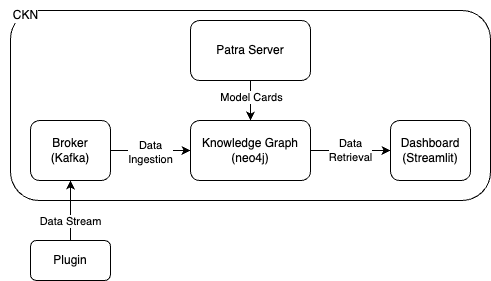

The diagram above was exported from draw.io. Its source (the exported page's mxGraphModel, read from the mxfile embedded in the PNG):
<mxGraphModel dx="836" dy="326" grid="1" gridSize="10" guides="1" tooltips="1" connect="1" arrows="1" fold="1" page="1" pageScale="1" pageWidth="827" pageHeight="1169" background="#ffffff" math="0" shadow="0">
  <root>
    <mxCell id="0" />
    <mxCell id="1" parent="0" />
    <mxCell id="cr1bo9lj4phMBNZ1wQNE-8" value="" style="rounded=1;whiteSpace=wrap;html=1;" parent="1" vertex="1">
      <mxGeometry x="60" y="170" width="480" height="190" as="geometry" />
    </mxCell>
    <mxCell id="cr1bo9lj4phMBNZ1wQNE-5" value="" style="edgeStyle=orthogonalEdgeStyle;rounded=0;orthogonalLoop=1;jettySize=auto;html=1;" parent="1" source="cr1bo9lj4phMBNZ1wQNE-1" target="cr1bo9lj4phMBNZ1wQNE-3" edge="1">
      <mxGeometry relative="1" as="geometry" />
    </mxCell>
    <mxCell id="cr1bo9lj4phMBNZ1wQNE-7" value="Data&lt;div&gt;Retrieval&lt;/div&gt;" style="edgeLabel;html=1;align=center;verticalAlign=middle;resizable=0;points=[];" parent="cr1bo9lj4phMBNZ1wQNE-5" connectable="0" vertex="1">
      <mxGeometry x="0.075" y="1" relative="1" as="geometry">
        <mxPoint x="-3" y="1" as="offset" />
      </mxGeometry>
    </mxCell>
    <mxCell id="cr1bo9lj4phMBNZ1wQNE-1" value="Knowledge Graph&lt;div&gt;(neo4j)&lt;/div&gt;" style="rounded=1;whiteSpace=wrap;html=1;" parent="1" vertex="1">
      <mxGeometry x="240" y="280" width="120" height="60" as="geometry" />
    </mxCell>
    <mxCell id="cr1bo9lj4phMBNZ1wQNE-4" value="" style="edgeStyle=orthogonalEdgeStyle;rounded=0;orthogonalLoop=1;jettySize=auto;html=1;" parent="1" source="cr1bo9lj4phMBNZ1wQNE-2" target="cr1bo9lj4phMBNZ1wQNE-1" edge="1">
      <mxGeometry relative="1" as="geometry" />
    </mxCell>
    <mxCell id="cr1bo9lj4phMBNZ1wQNE-6" value="Data&lt;div&gt;Ingestion&lt;/div&gt;" style="edgeLabel;html=1;align=center;verticalAlign=middle;resizable=0;points=[];" parent="cr1bo9lj4phMBNZ1wQNE-4" connectable="0" vertex="1">
      <mxGeometry y="-2" relative="1" as="geometry">
        <mxPoint as="offset" />
      </mxGeometry>
    </mxCell>
    <mxCell id="cr1bo9lj4phMBNZ1wQNE-2" value="Broker&lt;div&gt;(Kafka)&lt;/div&gt;" style="rounded=1;whiteSpace=wrap;html=1;" parent="1" vertex="1">
      <mxGeometry x="80" y="280" width="80" height="60" as="geometry" />
    </mxCell>
    <mxCell id="cr1bo9lj4phMBNZ1wQNE-3" value="Dashboard&lt;div&gt;(Streamlit)&lt;/div&gt;" style="rounded=1;whiteSpace=wrap;html=1;" parent="1" vertex="1">
      <mxGeometry x="440" y="280" width="80" height="60" as="geometry" />
    </mxCell>
    <mxCell id="cr1bo9lj4phMBNZ1wQNE-9" value="CKN" style="text;html=1;align=center;verticalAlign=middle;resizable=0;points=[];autosize=1;strokeColor=none;fillColor=none;labelBackgroundColor=default;" parent="1" vertex="1">
      <mxGeometry x="50" y="160" width="50" height="30" as="geometry" />
    </mxCell>
    <mxCell id="cr1bo9lj4phMBNZ1wQNE-12" style="edgeStyle=orthogonalEdgeStyle;rounded=0;orthogonalLoop=1;jettySize=auto;html=1;endArrow=classic;endFill=1;startArrow=none;startFill=0;" parent="1" source="cr1bo9lj4phMBNZ1wQNE-10" edge="1" target="cr1bo9lj4phMBNZ1wQNE-2">
      <mxGeometry relative="1" as="geometry">
        <mxPoint x="120" y="360" as="targetPoint" />
      </mxGeometry>
    </mxCell>
    <mxCell id="3eJgWB0n7AN9N1akc2Al-3" value="Data Stream" style="edgeLabel;html=1;align=center;verticalAlign=middle;resizable=0;points=[];" vertex="1" connectable="0" parent="cr1bo9lj4phMBNZ1wQNE-12">
      <mxGeometry x="-0.0125" relative="1" as="geometry">
        <mxPoint y="10" as="offset" />
      </mxGeometry>
    </mxCell>
    <mxCell id="cr1bo9lj4phMBNZ1wQNE-10" value="&lt;div&gt;Plugin&lt;/div&gt;" style="rounded=1;whiteSpace=wrap;html=1;" parent="1" vertex="1">
      <mxGeometry x="80" y="400" width="80" height="40" as="geometry" />
    </mxCell>
    <mxCell id="cr1bo9lj4phMBNZ1wQNE-15" style="edgeStyle=orthogonalEdgeStyle;rounded=0;orthogonalLoop=1;jettySize=auto;html=1;" parent="1" source="cr1bo9lj4phMBNZ1wQNE-14" target="cr1bo9lj4phMBNZ1wQNE-1" edge="1">
      <mxGeometry relative="1" as="geometry" />
    </mxCell>
    <mxCell id="cr1bo9lj4phMBNZ1wQNE-16" value="Model Cards" style="edgeLabel;html=1;align=center;verticalAlign=middle;resizable=0;points=[];" parent="cr1bo9lj4phMBNZ1wQNE-15" connectable="0" vertex="1">
      <mxGeometry x="-0.1829" y="1" relative="1" as="geometry">
        <mxPoint as="offset" />
      </mxGeometry>
    </mxCell>
    <mxCell id="cr1bo9lj4phMBNZ1wQNE-14" value="Patra Server" style="rounded=1;whiteSpace=wrap;html=1;" parent="1" vertex="1">
      <mxGeometry x="240" y="180" width="120" height="60" as="geometry" />
    </mxCell>
  </root>
</mxGraphModel>